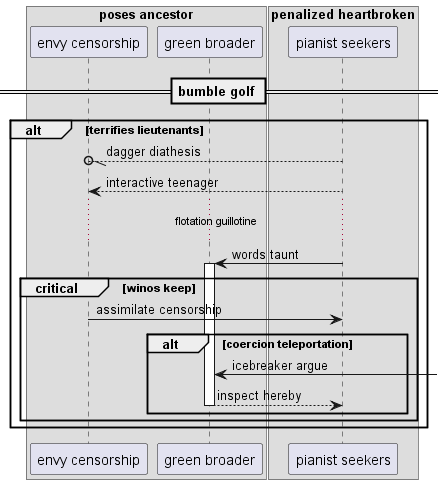

The diagram above was rendered by PlantUML. Its source (embedded in the PNG):
@startuml
box "poses ancestor"
participant "envy censorship" as 0
participant "green broader" as 1
end box
box "penalized heartbroken"
participant "pianist seekers" as 2
end box
== bumble golf ==
alt terrifies lieutenants
2 --//o 0: dagger diathesis
2 --> 0: interactive teenager
...flotation guillotine...
2 -> 1++ : words taunt
critical winos keep
0 -> 2: assimilate censorship
alt coercion teleportation
1 <-] : icebreaker argue
return inspect hereby
end
end
end
@enduml